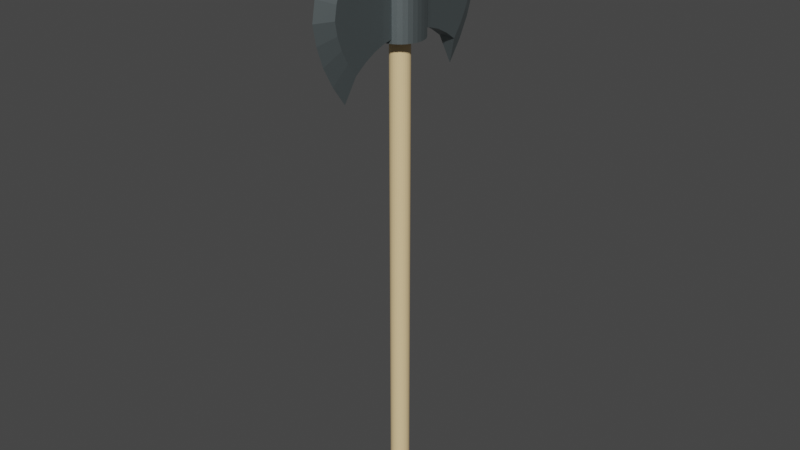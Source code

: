 # Source: HachaDeGuerra2_escala.blend  (saved by Blender 3.0.42; exported with 4.5.12 LTS)
import bpy
from mathutils import Matrix  # noqa: F401  (used for matrix-valued properties, if any)

bpy.ops.wm.read_factory_settings(use_empty=True)
scene = bpy.context.scene
scene.name = 'Scene'

# ---- collections
col_collection = bpy.data.collections.new('Collection'); scene.collection.children.link(col_collection)

# ---- materials (node trees are filled in below, after node groups)
mat_metal = bpy.data.materials.new('Metal')
mat_metal.use_transparent_shadow = False
mat_material_008 = bpy.data.materials.new('Material.008')
mat_material_008.use_transparent_shadow = False

# ---- material node trees
mat_metal.use_nodes = True; mat_metal.node_tree.nodes.clear()
_N = mat_metal.node_tree.nodes; _L = mat_metal.node_tree.links
n0 = _N.new('ShaderNodeBsdfPrincipled'); n0.name = 'Principled BSDF'; n0.location = (10, 300)
n0.distribution = 'GGX'
n0.subsurface_method = 'RANDOM_WALK_SKIN'
n0.inputs[0].default_value = (0.2542, 0.3005, 0.3095, 1.0)
n0.inputs[1].default_value = 0.9
n0.inputs[3].default_value = 1.45
n0.inputs[27].default_value = (0.0, 0.0, 0.0, 1.0)
n0.inputs[28].default_value = 1.0
n1 = _N.new('ShaderNodeOutputMaterial'); n1.name = 'Material Output'; n1.location = (300, 300)
_L.new(n0.outputs[0], n1.inputs[0])
n1.is_active_output = True
mat_material_008.use_nodes = True; mat_material_008.node_tree.nodes.clear()
_N = mat_material_008.node_tree.nodes; _L = mat_material_008.node_tree.links
n0 = _N.new('ShaderNodeBsdfPrincipled'); n0.name = 'Principled BSDF'; n0.location = (10, 300)
n0.distribution = 'GGX'
n0.subsurface_method = 'RANDOM_WALK_SKIN'
n0.inputs[0].default_value = (0.855, 0.6308, 0.3372, 1.0)
n0.inputs[3].default_value = 1.45
n0.inputs[27].default_value = (0.0, 0.0, 0.0, 1.0)
n0.inputs[28].default_value = 1.0
n1 = _N.new('ShaderNodeOutputMaterial'); n1.name = 'Material Output'; n1.location = (300, 300)
_L.new(n0.outputs[0], n1.inputs[0])
n1.is_active_output = True

# ---- world
world_world = bpy.data.worlds.new('World'); scene.world = world_world
world_world.use_nodes = True; world_world.node_tree.nodes.clear()
_N = world_world.node_tree.nodes; _L = world_world.node_tree.links
n0 = _N.new('ShaderNodeOutputWorld'); n0.name = 'World Output'; n0.location = (300, 300)
n1 = _N.new('ShaderNodeBackground'); n1.name = 'Background'; n1.location = (10, 300)
n1.inputs[0].default_value = (0.05088, 0.05088, 0.05088, 1.0)
_L.new(n1.outputs[0], n0.inputs[0])
n0.is_active_output = True
world_world.color = (0.05088, 0.05088, 0.05088)
world_world.use_sun_shadow = False
world_world.sun_shadow_jitter_overblur = 0.0

# ---- meshes
me_cilindro_001 = bpy.data.meshes.new('Cilindro.001')
me_cilindro_001.from_pydata([(0.0, 2.429, 0.8875), (0.0, 2.429, 1.113), (0.4738, 2.382, 0.8875), (0.4738, 2.382, 1.113), (0.9294, 2.244, 0.8875), (0.9294, 2.244, 1.113), (1.349, 2.019, 1.113), (1.717, 1.717, 1.113), (2.019, 1.349, 1.113), (2.244, 0.9294, 1.113), (2.382, 0.4738, 1.113), (2.429, -1.062e-07, 1.113), (2.382, -0.4738, 1.113), (2.244, -0.9294, 1.113), (2.019, -1.349, 1.113), (1.717, -1.717, 1.113), (1.349, -2.019, 1.113), (0.9294, -2.244, 0.8875), (0.9294, -2.244, 1.113), (0.4738, -2.382, 0.8875), (0.4738, -2.382, 1.113), (-2.123e-07, -2.429, 0.8875), (-2.123e-07, -2.429, 1.113), (-0.4738, -2.382, 0.8875), (-0.4738, -2.382, 1.113), (-0.9294, -2.244, 0.8875), (-0.9294, -2.244, 1.113), (-1.349, -2.019, 1.113), (-1.717, -1.717, 1.113), (-2.019, -1.349, 1.113), (-2.244, -0.9294, 1.113), (-2.382, -0.4738, 1.113), (-2.429, 2.896e-08, 1.113), (-2.382, 0.4738, 1.113), (-2.244, 0.9294, 1.113), (-2.019, 1.349, 1.113), (-1.717, 1.717, 1.113), (-1.349, 2.019, 1.113), (-0.9294, 2.244, 0.8875), (-0.9294, 2.244, 1.113), (-0.4738, 2.382, 0.8875), (-0.4738, 2.382, 1.113), (0.8635, -3.234, 1.12), (0.8635, -3.234, 0.88), (-0.8635, 6.876, 0.8125), (0.8635, 6.876, 0.8125), (-0.8635, -3.234, 0.88), (-0.8635, -3.234, 1.12), (-0.8635, 6.876, 1.188), (0.8635, 6.876, 1.188), (0.8635, 5.662, 1.158), (-0.8635, 5.662, 1.158), (0.8635, 5.662, 0.8425), (-0.8635, 5.662, 0.8425), (0.8635, 3.234, 0.88), (0.8635, 3.234, 1.12), (-0.8635, 3.234, 1.12), (-0.8635, 3.234, 0.88), (-0.8635, 4.448, 0.865), (0.8635, 4.448, 0.865), (-0.8635, 4.448, 1.135), (0.8635, 4.448, 1.135), (0.8635, -4.448, 1.135), (0.8635, -4.448, 0.865), (-0.8635, -4.448, 0.865), (-0.8635, -4.448, 1.135), (0.8635, -5.662, 1.158), (0.8635, -5.662, 0.8425), (-0.8635, -5.662, 0.8425), (-0.8635, -5.662, 1.158), (0.8635, -6.876, 1.188), (0.8635, -6.876, 0.8125), (-0.8635, -6.876, 0.8125), (-0.8635, -6.876, 1.188), (0.8635, -7.848, 1.141), (0.8635, -8.576, 1.094), (0.8635, -9.062, 1.047), (0.8635, -9.305, 1.0), (0.8635, -9.062, 0.9531), (0.8635, -8.576, 0.9063), (0.8635, -7.848, 0.8594), (-0.8635, -7.848, 1.141), (-0.8635, -8.576, 1.094), (-0.8635, -9.062, 1.047), (-0.8635, -9.305, 1.0), (-0.8635, -9.062, 0.9531), (-0.8635, -8.576, 0.9063), (-0.8635, -7.848, 0.8594), (-0.8635, 7.848, 1.141), (-0.8635, 8.576, 1.094), (-0.8635, 9.062, 1.047), (-0.8635, 9.305, 1.0), (-0.8635, 9.062, 0.9531), (-0.8635, 8.576, 0.9063), (-0.8635, 7.848, 0.8594), (0.8635, 7.848, 1.141), (0.8635, 8.576, 1.094), (0.8635, 9.062, 1.047), (0.8635, 9.305, 1.0), (0.8635, 9.062, 0.9531), (0.8635, 8.576, 0.9063), (0.8635, 7.848, 0.8594), (0.0, 7.416, 0.7188), (0.0, 7.416, 1.281), (0.0, 8.873, 1.211), (0.0, 9.966, 1.141), (0.0, 10.69, 1.07), (0.0, 11.06, 1.0), (0.0, 10.69, 0.9297), (0.0, 9.966, 0.8594), (0.0, 8.873, 0.7891), (0.0, -7.416, 0.7188), (0.0, -7.416, 1.281), (0.0, -8.873, 0.7891), (0.0, -9.966, 0.8594), (0.0, -10.69, 0.9297), (0.0, -11.06, 1.0), (0.0, -10.69, 1.07), (0.0, -9.966, 1.141), (0.0, -8.873, 1.211), (0.0, 0.0, 1.3), (-1.454, -0.9715, 1.13), (-1.272, -0.85, 1.148), (-1.454, -0.9715, 1.165), (-1.817, -1.214, 1.183), (-2.019, -0.8364, 1.183), (-1.615, -0.6691, 1.165), (-1.414, -0.5855, 1.148), (-1.615, -0.6691, 1.13), (1.615, 0.6691, 1.13), (1.414, 0.5855, 1.148), (1.615, 0.6691, 1.165), (2.019, 0.8364, 1.183), (2.144, 0.4264, 1.183), (1.715, 0.3411, 1.165), (1.501, 0.2985, 1.148), (1.715, 0.3411, 1.13), (0.0, -1.749, 1.13), (0.0, -1.53, 1.148), (0.0, -1.749, 1.165), (0.0, -2.186, 1.183), (-0.4264, -2.144, 1.183), (-0.3411, -1.715, 1.165), (-0.2985, -1.501, 1.148), (-0.3411, -1.715, 1.13), (-1.615, 0.6691, 1.13), (-1.414, 0.5855, 1.148), (-1.615, 0.6691, 1.165), (-2.019, 0.8364, 1.183), (-1.817, 1.214, 1.183), (-1.454, 0.9715, 1.165), (-1.272, 0.85, 1.148), (-1.454, 0.9715, 1.13), (0.6691, 1.615, 1.13), (0.5855, 1.414, 1.148), (0.6691, 1.615, 1.165), (0.8364, 2.019, 1.183), (1.214, 1.817, 1.183), (0.9715, 1.454, 1.165), (0.85, 1.272, 1.148), (0.9715, 1.454, 1.13), (1.454, -0.9715, 1.13), (1.272, -0.85, 1.148), (1.454, -0.9715, 1.165), (1.817, -1.214, 1.183), (1.546, -1.546, 1.183), (1.236, -1.236, 1.165), (1.082, -1.082, 1.148), (1.236, -1.236, 1.13), (-0.3411, 1.715, 1.13), (-0.2985, 1.501, 1.148), (-0.3411, 1.715, 1.165), (-0.4264, 2.144, 1.183), (0.0, 2.186, 1.183), (0.0, 1.749, 1.165), (0.0, 1.53, 1.148), (0.0, 1.749, 1.13), (-0.8364, -2.019, 1.183), (-0.6691, -1.615, 1.165), (-0.5855, -1.414, 1.148), (-0.6691, -1.615, 1.13), (-2.144, -0.4264, 1.183), (-1.715, -0.3411, 1.165), (-1.501, -0.2985, 1.148), (-1.715, -0.3411, 1.13), (2.186, 0.0, 1.183), (1.749, 0.0, 1.165), (1.53, 0.0, 1.148), (1.749, 0.0, 1.13), (-1.214, -1.817, 1.183), (-0.9715, -1.454, 1.165), (-0.85, -1.272, 1.148), (-0.9715, -1.454, 1.13), (-1.546, 1.546, 1.183), (-1.236, 1.236, 1.165), (-1.082, 1.082, 1.148), (-1.236, 1.236, 1.13), (1.546, 1.546, 1.183), (1.236, 1.236, 1.165), (1.082, 1.082, 1.148), (1.236, 1.236, 1.13), (1.214, -1.817, 1.183), (0.9715, -1.454, 1.165), (0.85, -1.272, 1.148), (0.9715, -1.454, 1.13), (-2.186, 0.0, 1.183), (-1.749, 0.0, 1.165), (-1.53, 0.0, 1.148), (-1.749, 0.0, 1.13), (2.144, -0.4264, 1.183), (1.715, -0.3411, 1.165), (1.501, -0.2985, 1.148), (1.715, -0.3411, 1.13), (-1.546, -1.546, 1.183), (-1.236, -1.236, 1.165), (-1.082, -1.082, 1.148), (-1.236, -1.236, 1.13), (-1.214, 1.817, 1.183), (-0.9715, 1.454, 1.165), (-0.85, 1.272, 1.148), (-0.9715, 1.454, 1.13), (1.817, 1.214, 1.183), (1.454, 0.9715, 1.165), (1.272, 0.85, 1.148), (1.454, 0.9715, 1.13), (0.8364, -2.019, 1.183), (0.6691, -1.615, 1.165), (0.5855, -1.414, 1.148), (0.6691, -1.615, 1.13), (-2.144, 0.4264, 1.183), (-1.715, 0.3411, 1.165), (-1.501, 0.2985, 1.148), (-1.715, 0.3411, 1.13), (2.019, -0.8364, 1.183), (1.615, -0.6691, 1.165), (1.414, -0.5855, 1.148), (1.615, -0.6691, 1.13), (0.4264, -2.144, 1.183), (0.3411, -1.715, 1.165), (0.2985, -1.501, 1.148), (0.3411, -1.715, 1.13), (0.4264, 2.144, 1.183), (0.3411, 1.715, 1.165), (0.2985, 1.501, 1.148), (0.3411, 1.715, 1.13), (-0.8364, 2.019, 1.183), (-0.6691, 1.615, 1.165), (-0.5855, 1.414, 1.148), (-0.6691, 1.615, 1.13), (2.087e-08, 2.429, 0.8725), (0.4738, 2.382, 0.8725), (0.9294, 2.244, 0.8725), (1.349, 2.019, 0.8725), (1.717, 1.717, 0.8725), (2.019, 1.349, 0.8725), (2.244, 0.9294, 0.8725), (2.382, 0.4738, 0.8725), (2.429, -1.062e-07, 0.8725), (2.382, -0.4738, 0.8725), (2.244, -0.9294, 0.8725), (2.019, -1.349, 0.8725), (1.717, -1.717, 0.8725), (1.349, -2.019, 0.8725), (0.9294, -2.244, 0.8725), (0.4738, -2.382, 0.8725), (-1.914e-07, -2.429, 0.8725), (-0.4738, -2.382, 0.8725), (-0.9294, -2.244, 0.8725), (-1.349, -2.019, 0.8725), (-1.717, -1.717, 0.8725), (-2.019, -1.349, 0.8725), (-2.244, -0.9294, 0.8725), (-2.382, -0.4738, 0.8725), (-2.429, 2.896e-08, 0.8725), (-2.382, 0.4738, 0.8725), (-2.244, 0.9294, 0.8725), (-2.019, 1.349, 0.8725), (-1.717, 1.717, 0.8725), (-1.349, 2.019, 0.8725), (-0.9294, 2.244, 0.8725), (-0.4738, 2.382, 0.8725), (0.1951, -0.9808, 0.8725), (-8.742e-08, -1.0, 0.8725), (-0.1951, -0.9808, 0.8725), (0.0, 1.0, 0.8725), (0.1951, 0.9808, 0.8725), (0.3827, -0.9239, 0.8725), (0.5556, 0.8315, 0.8725), (0.5556, -0.8315, 0.8725), (0.3827, 0.9239, 0.8725), (0.8315, -0.5556, 0.8725), (0.8315, 0.5556, 0.8725), (-0.3827, -0.9239, 0.8725), (1.0, -4.371e-08, 0.8725), (0.9808, 0.1951, 0.8725), (0.9239, -0.3827, 0.8725), (0.9808, -0.1951, 0.8725), (0.9239, 0.3827, 0.8725), (0.7071, 0.7071, 0.8725), (0.7071, -0.7071, 0.8725), (-0.5556, -0.8315, 0.8725), (-0.7071, -0.7071, 0.8725), (-0.8315, -0.5556, 0.8725), (-1.0, 1.192e-08, 0.8725), (-0.9239, -0.3827, 0.8725), (-0.9808, -0.1951, 0.8725), (-0.9808, 0.1951, 0.8725), (-0.8315, 0.5556, 0.8725), (-0.9239, 0.3827, 0.8725), (-0.3827, 0.9239, 0.8725), (-0.5556, 0.8315, 0.8725), (-0.1951, 0.9808, 0.8725), (-0.7071, 0.7071, 0.8725), (0.1951, -0.9808, -0.8775), (-8.742e-08, -1.0, -0.8775), (-0.1951, -0.9808, -0.8775), (0.0, 1.0, -0.8775), (0.1951, 0.9808, -0.8775), (0.3827, -0.9239, -0.8775), (0.5556, 0.8315, -0.8775), (0.5556, -0.8315, -0.8775), (0.3827, 0.9239, -0.8775), (0.8315, -0.5556, -0.8775), (0.8315, 0.5556, -0.8775), (-0.3827, -0.9239, -0.8775), (1.0, -4.371e-08, -0.8775), (0.9808, 0.1951, -0.8775), (0.9239, -0.3827, -0.8775), (0.9808, -0.1951, -0.8775), (0.9239, 0.3827, -0.8775), (0.7071, 0.7071, -0.8775), (0.7071, -0.7071, -0.8775), (-0.5556, -0.8315, -0.8775), (-0.7071, -0.7071, -0.8775), (-0.8315, -0.5556, -0.8775), (-1.0, 1.192e-08, -0.8775), (-0.9239, -0.3827, -0.8775), (-0.9808, -0.1951, -0.8775), (-0.9808, 0.1951, -0.8775), (-0.8315, 0.5556, -0.8775), (-0.9239, 0.3827, -0.8775), (-0.3827, 0.9239, -0.8775), (-0.5556, 0.8315, -0.8775), (-0.1951, 0.9808, -0.8775), (-0.7071, 0.7071, -0.8775)], [], [(54, 57, 58, 59), (60, 61, 50, 51), (7, 253, 252, 6), (8, 254, 253, 7), (9, 255, 254, 8), (10, 256, 255, 9), (11, 257, 256, 10), (12, 258, 257, 11), (13, 259, 258, 12), (14, 260, 259, 13), (15, 261, 260, 14), (16, 262, 261, 15), (262, 16, 18, 17, 263), (54, 55, 5, 4), (268, 267, 25, 26, 27), (94, 44, 53, 51, 48, 88, 89, 90, 91, 92, 93), (29, 270, 269, 28), (30, 271, 270, 29), (31, 272, 271, 30), (32, 273, 272, 31), (33, 274, 273, 32), (34, 275, 274, 33), (35, 276, 275, 34), (36, 277, 276, 35), (37, 278, 277, 36), (37, 39, 38, 279, 278), (47, 46, 64, 65), (55, 54, 59, 61), (19, 21, 265, 264), (42, 43, 17, 18), (59, 58, 53, 52), (57, 54, 4, 2, 0, 40, 38), (99, 98, 97, 96, 95, 49, 50, 52, 45, 101, 100), (43, 46, 25, 23, 21, 19, 17), (56, 55, 61, 60), (57, 56, 60, 58), (58, 60, 51, 53), (61, 59, 52, 50), (55, 56, 39, 41, 1, 3, 5), (42, 18, 20, 22, 24, 26, 47), (62, 65, 69, 66), (43, 42, 62, 63), (46, 43, 63, 64), (42, 47, 65, 62), (71, 67, 66, 70, 74, 75, 76, 77, 78, 79, 80), (63, 62, 66, 67), (65, 64, 68, 69), (64, 63, 67, 68), (85, 84, 83, 82, 81, 73, 69, 68, 72, 87, 86), (110, 102, 44, 94), (119, 112, 73, 81), (111, 113, 87, 72), (113, 114, 86, 87), (114, 115, 85, 86), (115, 116, 84, 85), (116, 117, 83, 84), (117, 118, 82, 83), (118, 119, 81, 82), (103, 104, 88, 48), (104, 105, 89, 88), (105, 106, 90, 89), (106, 107, 91, 90), (107, 108, 92, 91), (108, 109, 93, 92), (109, 110, 94, 93), (100, 101, 110, 109), (99, 100, 109, 108), (98, 99, 108, 107), (97, 98, 107, 106), (96, 97, 106, 105), (95, 96, 105, 104), (49, 95, 104, 103), (101, 45, 102, 110), (75, 74, 119, 118), (76, 75, 118, 117), (77, 76, 117, 116), (78, 77, 116, 115), (79, 78, 115, 114), (80, 79, 114, 113), (71, 80, 113, 111), (74, 70, 112, 119), (112, 70, 73), (69, 73, 70, 66), (103, 48, 49), (50, 49, 48, 51), (68, 67, 71, 72), (53, 44, 45, 52), (111, 72, 71), (102, 45, 44), (57, 38, 39, 56), (28, 269, 268, 27), (47, 26, 25, 46), (125, 124, 120), (133, 132, 120), (141, 140, 120), (149, 148, 120), (157, 156, 120), (165, 164, 120), (173, 172, 120), (177, 141, 120), (181, 125, 120), (185, 133, 120), (189, 177, 120), (193, 149, 120), (197, 157, 120), (201, 165, 120), (205, 181, 120), (209, 185, 120), (213, 189, 120), (217, 193, 120), (221, 197, 120), (225, 201, 120), (229, 205, 120), (233, 209, 120), (237, 225, 120), (241, 173, 120), (124, 213, 120), (245, 217, 120), (132, 221, 120), (140, 237, 120), (148, 229, 120), (164, 233, 120), (172, 245, 120), (5, 3, 244, 153), (153, 244, 243, 154), (154, 243, 242, 155), (155, 242, 241, 156), (41, 39, 248, 169), (169, 248, 247, 170), (170, 247, 246, 171), (171, 246, 245, 172), (14, 13, 236, 161), (161, 236, 235, 162), (162, 235, 234, 163), (163, 234, 233, 164), (34, 33, 232, 145), (145, 232, 231, 146), (146, 231, 230, 147), (147, 230, 229, 148), (22, 20, 240, 137), (137, 240, 239, 138), (138, 239, 238, 139), (139, 238, 237, 140), (9, 8, 224, 129), (129, 224, 223, 130), (130, 223, 222, 131), (131, 222, 221, 132), (39, 37, 220, 248), (248, 220, 219, 247), (247, 219, 218, 246), (246, 218, 217, 245), (29, 28, 216, 121), (121, 216, 215, 122), (122, 215, 214, 123), (123, 214, 213, 124), (3, 1, 176, 244), (244, 176, 175, 243), (243, 175, 174, 242), (242, 174, 173, 241), (20, 18, 228, 240), (240, 228, 227, 239), (239, 227, 226, 238), (238, 226, 225, 237), (13, 12, 212, 236), (236, 212, 211, 235), (235, 211, 210, 234), (234, 210, 209, 233), (33, 32, 208, 232), (232, 208, 207, 231), (231, 207, 206, 230), (230, 206, 205, 229), (18, 16, 204, 228), (228, 204, 203, 227), (227, 203, 202, 226), (226, 202, 201, 225), (8, 7, 200, 224), (224, 200, 199, 223), (223, 199, 198, 222), (222, 198, 197, 221), (37, 36, 196, 220), (220, 196, 195, 219), (219, 195, 194, 218), (218, 194, 193, 217), (28, 27, 192, 216), (216, 192, 191, 215), (215, 191, 190, 214), (214, 190, 189, 213), (12, 11, 188, 212), (212, 188, 187, 211), (211, 187, 186, 210), (210, 186, 185, 209), (32, 31, 184, 208), (208, 184, 183, 207), (207, 183, 182, 206), (206, 182, 181, 205), (16, 15, 168, 204), (204, 168, 167, 203), (203, 167, 166, 202), (202, 166, 165, 201), (7, 6, 160, 200), (200, 160, 159, 199), (199, 159, 158, 198), (198, 158, 157, 197), (36, 35, 152, 196), (196, 152, 151, 195), (195, 151, 150, 194), (194, 150, 149, 193), (27, 26, 180, 192), (192, 180, 179, 191), (191, 179, 178, 190), (190, 178, 177, 189), (11, 10, 136, 188), (188, 136, 135, 187), (187, 135, 134, 186), (186, 134, 133, 185), (31, 30, 128, 184), (184, 128, 127, 183), (183, 127, 126, 182), (182, 126, 125, 181), (26, 24, 144, 180), (180, 144, 143, 179), (179, 143, 142, 178), (178, 142, 141, 177), (1, 41, 169, 176), (176, 169, 170, 175), (175, 170, 171, 174), (174, 171, 172, 173), (15, 14, 161, 168), (168, 161, 162, 167), (167, 162, 163, 166), (166, 163, 164, 165), (6, 5, 153, 160), (160, 153, 154, 159), (159, 154, 155, 158), (158, 155, 156, 157), (35, 34, 145, 152), (152, 145, 146, 151), (151, 146, 147, 150), (150, 147, 148, 149), (24, 22, 137, 144), (144, 137, 138, 143), (143, 138, 139, 142), (142, 139, 140, 141), (10, 9, 129, 136), (136, 129, 130, 135), (135, 130, 131, 134), (134, 131, 132, 133), (30, 29, 121, 128), (128, 121, 122, 127), (127, 122, 123, 126), (126, 123, 124, 125), (156, 241, 120), (280, 249, 250, 251, 252, 253, 254, 255, 256, 294, 297, 291, 298, 287, 289, 285, 284, 311, 309, 310, 312, 307, 308, 306, 303, 305, 272, 273, 274, 275, 276, 277, 278, 279), (294, 256, 257, 258, 259, 260, 261, 262, 263, 264, 265, 266, 267, 268, 269, 270, 271, 272, 305, 304, 302, 301, 300, 292, 283, 282, 281, 286, 288, 299, 290, 295, 296, 293), (38, 40, 280, 279), (2, 4, 251, 250), (21, 23, 266, 265), (40, 0, 249, 280), (23, 25, 267, 266), (17, 19, 264, 263), (0, 2, 250, 249), (252, 251, 4, 5, 6), (295, 290, 322, 327), (305, 303, 335, 337), (302, 304, 336, 334), (287, 298, 330, 319), (308, 307, 339, 340), (306, 308, 340, 338), (290, 299, 331, 322), (307, 312, 344, 339), (281, 282, 314, 313), (310, 309, 341, 342), (303, 306, 338, 335), (283, 292, 324, 315), (309, 311, 343, 341), (304, 305, 337, 336), (286, 281, 313, 318), (284, 285, 317, 316), (311, 284, 316, 343), (301, 302, 334, 333), (292, 300, 332, 324), (299, 288, 320, 331), (312, 310, 342, 344), (300, 301, 333, 332), (291, 297, 329, 323), (288, 286, 318, 320), (285, 289, 321, 317), (282, 283, 315, 314), (298, 291, 323, 330), (289, 287, 319, 321), (294, 293, 325, 326), (293, 296, 328, 325), (297, 294, 326, 329), (296, 295, 327, 328), (314, 315, 324, 332, 333, 334, 336, 337, 335, 338, 340, 339, 344, 342, 341, 343, 316, 317, 321, 319, 330, 323, 329, 326, 325, 328, 327, 322, 331, 320, 318, 313)])
me_cilindro_001.polygons.foreach_set('material_index', [0, 0, 0, 0, 0, 0, 0, 0, 0, 0, 0, 0, 0, 0, 0, 0, 0, 0, 0, 0, 0, 0, 0, 0, 0, 0, 0, 0, 0, 0, 0, 0, 0, 0, 0, 0, 0, 0, 0, 0, 0, 0, 0, 0, 0, 0, 0, 0, 0, 0, 0, 0, 0, 0, 0, 0, 0, 0, 0, 0, 0, 0, 0, 0, 0, 0, 0, 0, 0, 0, 0, 0, 0, 0, 0, 0, 0, 0, 0, 0, 0, 0, 0, 0, 0, 0, 0, 0, 0, 0, 0, 0, 0, 0, 0, 0, 0, 0, 0, 0, 0, 0, 0, 0, 0, 0, 0, 0, 0, 0, 0, 0, 0, 0, 0, 0, 0, 0, 0, 0, 0, 0, 0, 0, 0, 0, 0, 0, 0, 0, 0, 0, 0, 0, 0, 0, 0, 0, 0, 0, 0, 0, 0, 0, 0, 0, 0, 0, 0, 0, 0, 0, 0, 0, 0, 0, 0, 0, 0, 0, 0, 0, 0, 0, 0, 0, 0, 0, 0, 0, 0, 0, 0, 0, 0, 0, 0, 0, 0, 0, 0, 0, 0, 0, 0, 0, 0, 0, 0, 0, 0, 0, 0, 0, 0, 0, 0, 0, 0, 0, 0, 0, 0, 0, 0, 0, 0, 0, 0, 0, 0, 0, 0, 0, 0, 0, 0, 0, 0, 0, 0, 0, 0, 0, 0, 0, 0, 0, 0, 0, 0, 0, 0, 0, 0, 0, 0, 0, 0, 0, 0, 0, 0, 0, 0, 0, 0, 0, 0, 0, 0, 0, 0, 0, 0, 0, 0, 0, 0, 0, 0, 0, 1, 1, 1, 1, 1, 1, 1, 1, 1, 1, 1, 1, 1, 1, 1, 1, 1, 1, 1, 1, 1, 1, 1, 1, 1, 1, 1, 1, 1, 1, 1, 1, 1])
_uv = me_cilindro_001.uv_layers.new(name='MapaUV')
_uv.uv.foreach_set('vector', [0.8833, 0.4496, 0.6167, 0.4496, 0.6167, 0.4496, 0.8833, 0.4496, 0.1167, 0.4496, 0.3833, 0.4496, 0.3833, 0.4496, 0.1167, 0.4496, 0.875, 1.0, 0.875, 0.5, 0.9062, 0.5, 0.9062, 1.0, 0.8438, 1.0, 0.8438, 0.5, 0.875, 0.5, 0.875, 1.0, 0.8125, 1.0, 0.8125, 0.5, 0.8438, 0.5, 0.8438, 1.0, 0.7812, 1.0, 0.7812, 0.5, 0.8125, 0.5, 0.8125, 1.0, 0.75, 1.0, 0.75, 0.5, 0.7812, 0.5, 0.7812, 1.0, 0.7188, 1.0, 0.7188, 0.5, 0.75, 0.5, 0.75, 1.0, 0.6875, 1.0, 0.6875, 0.5, 0.7188, 0.5, 0.7188, 1.0, 0.6562, 1.0, 0.6562, 0.5, 0.6875, 0.5, 0.6875, 1.0, 0.625, 1.0, 0.625, 0.5, 0.6562, 0.5, 0.6562, 1.0, 0.5938, 1.0, 0.5938, 0.5, 0.625, 0.5, 0.625, 1.0, 0.8833, 0.05045, 0.3833, 0.05045, 0.3418, 0.02827, 0.8418, 0.02827, 0.8418, 0.02827, 0.9062, 0.5, 0.9062, 1.0, 0.3418, 0.4717, 0.8418, 0.4717, 0.4062, 0.5, 0.6582, 0.02827, 0.6582, 0.02827, 0.1582, 0.02827, 0.1167, 0.05045, 0.09375, 0.5625, 0.09375, 0.5, 0.09375, 0.5, 0.09375, 1.0, 0.09375, 1.0, 0.09375, 0.9375, 0.09375, 0.875, 0.09375, 0.8125, 0.09375, 0.75, 0.09375, 0.6875, 0.09375, 0.625, 0.3438, 1.0, 0.3438, 0.5, 0.375, 0.5, 0.375, 1.0, 0.3125, 1.0, 0.3125, 0.5, 0.3438, 0.5, 0.3438, 1.0, 0.2812, 1.0, 0.2812, 0.5, 0.3125, 0.5, 0.3125, 1.0, 0.25, 1.0, 0.25, 0.5, 0.2812, 0.5, 0.2812, 1.0, 0.2188, 1.0, 0.2188, 0.5, 0.25, 0.5, 0.25, 1.0, 0.1875, 1.0, 0.1875, 0.5, 0.2188, 0.5, 0.2188, 1.0, 0.1562, 1.0, 0.1562, 0.5, 0.1875, 0.5, 0.1875, 1.0, 0.125, 1.0, 0.125, 0.5, 0.1562, 0.5, 0.1562, 1.0, 0.09375, 1.0, 0.09375, 0.5, 0.125, 0.5, 0.125, 1.0, 0.1167, 0.4496, 0.1582, 0.4717, 0.6582, 0.4717, 0.6582, 0.4717, 0.6167, 0.4496, 0.4062, 1.0, 0.4062, 0.5, 0.4062, 0.5, 0.4062, 1.0, 0.9062, 1.0, 0.9062, 0.5, 0.9062, 0.5, 0.9062, 1.0, 0.7968, 0.01461, 0.75, 0.01, 0.75, 0.01, 0.7968, 0.01461, 0.3833, 0.05045, 0.8833, 0.05045, 0.8418, 0.02827, 0.3418, 0.02827, 0.8833, 0.4496, 0.6167, 0.4496, 0.6167, 0.4496, 0.8833, 0.4496, 0.6167, 0.4496, 0.8833, 0.4496, 0.8418, 0.4717, 0.7968, 0.4854, 0.75, 0.49, 0.7032, 0.4854, 0.6582, 0.4717, 0.9062, 0.6875, 0.9062, 0.75, 0.9062, 0.8125, 0.9062, 0.875, 0.9062, 0.9375, 0.9062, 1.0, 0.9062, 1.0, 0.9062, 0.5, 0.9062, 0.5, 0.9062, 0.5625, 0.9062, 0.625, 0.8833, 0.05045, 0.6167, 0.05045, 0.6582, 0.02827, 0.7032, 0.01461, 0.75, 0.01, 0.7968, 0.01461, 0.8418, 0.02827, 0.1167, 0.4496, 0.3833, 0.4496, 0.3833, 0.4496, 0.1167, 0.4496, 0.09375, 0.5, 0.09375, 1.0, 0.09375, 1.0, 0.09375, 0.5, 0.09375, 0.5, 0.09375, 1.0, 0.09375, 1.0, 0.09375, 0.5, 0.9062, 1.0, 0.9062, 0.5, 0.9062, 0.5, 0.9062, 1.0, 0.3833, 0.4496, 0.1167, 0.4496, 0.1582, 0.4717, 0.2032, 0.4854, 0.25, 0.49, 0.2968, 0.4854, 0.3418, 0.4717, 0.3833, 0.05045, 0.3418, 0.02827, 0.2968, 0.01461, 0.25, 0.01, 0.2032, 0.01461, 0.1582, 0.02827, 0.1167, 0.05045, 0.3833, 0.05045, 0.1167, 0.05045, 0.1167, 0.05045, 0.3833, 0.05045, 0.5938, 0.5, 0.5938, 1.0, 0.5938, 1.0, 0.5938, 0.5, 0.6167, 0.05045, 0.8833, 0.05045, 0.8833, 0.05045, 0.6167, 0.05045, 0.3833, 0.05045, 0.1167, 0.05045, 0.1167, 0.05045, 0.3833, 0.05045, 0.5938, 0.5, 0.5938, 0.5, 0.5938, 1.0, 0.5938, 1.0, 0.5938, 0.9375, 0.5938, 0.875, 0.5938, 0.8125, 0.5938, 0.75, 0.5938, 0.6875, 0.5938, 0.625, 0.5938, 0.5625, 0.5938, 0.5, 0.5938, 1.0, 0.5938, 1.0, 0.5938, 0.5, 0.4062, 1.0, 0.4062, 0.5, 0.4062, 0.5, 0.4062, 1.0, 0.6167, 0.05045, 0.8833, 0.05045, 0.8833, 0.05045, 0.6167, 0.05045, 0.4063, 0.6875, 0.4063, 0.75, 0.4062, 0.8125, 0.4062, 0.875, 0.4062, 0.9375, 0.4062, 1.0, 0.4062, 1.0, 0.4062, 0.5, 0.4062, 0.5, 0.4062, 0.5625, 0.4062, 0.625, 0.7288, 0.5404, 0.7615, 0.4748, 0.6167, 0.4496, 0.5513, 0.5184, 0.4392, 0.4659, 0.3948, 0.5252, 0.4062, 1.0, 0.4326, 0.8813, 0.75, 0.05045, 0.7056, 0.1098, 0.5904, 0.1691, 0.6167, 0.05045, 0.7056, 0.1098, 0.6612, 0.1691, 0.5641, 0.2878, 0.5904, 0.1691, 0.6612, 0.1691, 0.6168, 0.2285, 0.5378, 0.4065, 0.5641, 0.2878, 0.6168, 0.2285, 0.5724, 0.2878, 0.5115, 0.5252, 0.5378, 0.4065, 0.5724, 0.2878, 0.528, 0.3472, 0.4852, 0.6439, 0.5115, 0.5252, 0.528, 0.3472, 0.4836, 0.4065, 0.4589, 0.7626, 0.4852, 0.6439, 0.4836, 0.4065, 0.4392, 0.4659, 0.4326, 0.8813, 0.4589, 0.7626, 0.5, 1.0, 0.5327, 0.9343, 0.1591, 0.9312, 0.09375, 1.0, 0.5327, 0.9343, 0.5654, 0.8687, 0.2245, 0.8624, 0.1591, 0.9312, 0.5654, 0.8687, 0.598, 0.803, 0.2898, 0.7936, 0.2245, 0.8624, 0.598, 0.803, 0.6307, 0.7374, 0.3552, 0.7248, 0.2898, 0.7936, 0.6307, 0.7374, 0.6634, 0.6717, 0.4206, 0.656, 0.3552, 0.7248, 0.6634, 0.6717, 0.6961, 0.6061, 0.4859, 0.5872, 0.4206, 0.656, 0.6961, 0.6061, 0.7288, 0.5404, 0.5513, 0.5184, 0.4859, 0.5872, 0.9062, 0.625, 0.9062, 0.5625, 0.7288, 0.5404, 0.6961, 0.6061, 0.9062, 0.6875, 0.9062, 0.625, 0.6961, 0.6061, 0.6634, 0.6717, 0.9062, 0.75, 0.9062, 0.6875, 0.6634, 0.6717, 0.6307, 0.7374, 0.9062, 0.8125, 0.9062, 0.75, 0.6307, 0.7374, 0.598, 0.803, 0.9062, 0.875, 0.9062, 0.8125, 0.598, 0.803, 0.5654, 0.8687, 0.9062, 0.9375, 0.9062, 0.875, 0.5654, 0.8687, 0.5327, 0.9343, 0.9062, 1.0, 0.9062, 0.9375, 0.5327, 0.9343, 0.5, 1.0, 0.9062, 0.5625, 0.9062, 0.5, 0.7615, 0.4748, 0.7288, 0.5404, 0.5083, 0.05045, 0.4458, 0.05045, 0.4392, 0.4659, 0.4836, 0.4065, 0.5708, 0.05045, 0.5083, 0.05045, 0.4836, 0.4065, 0.528, 0.3472, 0.6333, 0.05045, 0.5708, 0.05045, 0.528, 0.3472, 0.5724, 0.2878, 0.6958, 0.05045, 0.6333, 0.05045, 0.5724, 0.2878, 0.6168, 0.2285, 0.7583, 0.05045, 0.6958, 0.05045, 0.6168, 0.2285, 0.6612, 0.1691, 0.8208, 0.05045, 0.7583, 0.05045, 0.6612, 0.1691, 0.7056, 0.1098, 0.8833, 0.05045, 0.8208, 0.05045, 0.7056, 0.1098, 0.75, 0.05045, 0.4458, 0.05045, 0.3833, 0.05045, 0.3948, 0.5252, 0.4392, 0.4659, 0.3948, 0.5252, 0.3833, 0.05045, 0.4062, 1.0, 0.4062, 1.0, 0.4062, 1.0, 0.3833, 0.05045, 0.5938, 1.0, 0.5, 1.0, 0.09375, 1.0, 0.9062, 1.0, 0.9062, 1.0, 0.9062, 1.0, 0.09375, 1.0, 0.09375, 1.0, 0.4062, 0.5, 0.5938, 0.5, 0.5938, 0.5, 0.4062, 0.5, 0.09375, 0.5, 0.09375, 0.5, 0.9062, 0.5, 0.9062, 0.5, 0.75, 0.05045, 0.4062, 0.5, 0.8833, 0.05045, 0.7615, 0.4748, 0.9062, 0.5, 0.6167, 0.4496, 0.09375, 0.5, 0.6582, 0.4717, 0.1582, 0.4717, 0.09375, 1.0, 0.375, 1.0, 0.375, 0.5, 0.4062, 0.5, 0.4062, 1.0, 0.1167, 0.05045, 0.1582, 0.02827, 0.6582, 0.02827, 0.6167, 0.05045, 0.3125, 1.0, 0.3437, 1.0, 0.3125, 1.0, 0.7812, 1.0, 0.8125, 1.0, 0.7812, 1.0, 0.2032, 0.01461, 0.25, 0.01, 0.2032, 0.01461, 0.1562, 1.0, 0.1875, 1.0, 0.1562, 1.0, 0.3833, 0.4496, 0.3418, 0.4717, 0.3833, 0.4496, 0.625, 1.0, 0.6562, 1.0, 0.625, 1.0, 0.25, 0.49, 0.2032, 0.4854, 0.25, 0.49, 0.1582, 0.02827, 0.2032, 0.01461, 0.1582, 0.02827, 0.2812, 1.0, 0.3125, 1.0, 0.2812, 1.0, 0.75, 1.0, 0.7812, 1.0, 0.75, 1.0, 0.1167, 0.05045, 0.1582, 0.02827, 0.1167, 0.05045, 0.125, 1.0, 0.1562, 1.0, 0.125, 1.0, 0.875, 1.0, 0.9062, 1.0, 0.875, 1.0, 0.5937, 1.0, 0.625, 1.0, 0.5938, 1.0, 0.25, 1.0, 0.2812, 1.0, 0.25, 1.0, 0.7188, 1.0, 0.75, 1.0, 0.7188, 1.0, 0.375, 1.0, 0.4062, 1.0, 0.375, 1.0, 0.09375, 1.0, 0.125, 1.0, 0.09375, 1.0, 0.8438, 1.0, 0.875, 1.0, 0.8438, 1.0, 0.3418, 0.02827, 0.3833, 0.05045, 0.3418, 0.02827, 0.2188, 1.0, 0.25, 1.0, 0.2188, 1.0, 0.6875, 1.0, 0.7188, 1.0, 0.6875, 1.0, 0.2968, 0.01461, 0.3418, 0.02827, 0.2968, 0.01461, 0.2968, 0.4854, 0.25, 0.49, 0.2968, 0.4854, 0.3437, 1.0, 0.375, 1.0, 0.3438, 1.0, 0.1582, 0.4717, 0.1167, 0.4496, 0.1582, 0.4717, 0.8125, 1.0, 0.8438, 1.0, 0.8125, 1.0, 0.25, 0.01, 0.2968, 0.01461, 0.25, 0.01, 0.1875, 1.0, 0.2188, 1.0, 0.1875, 1.0, 0.6562, 1.0, 0.6875, 1.0, 0.6562, 1.0, 0.2032, 0.4854, 0.1582, 0.4717, 0.2032, 0.4854, 0.3418, 0.4717, 0.2968, 0.4854, 0.2968, 0.4854, 0.3418, 0.4717, 0.3418, 0.4717, 0.2968, 0.4854, 0.2968, 0.4854, 0.3418, 0.4717, 0.3418, 0.4717, 0.2968, 0.4854, 0.2968, 0.4854, 0.3418, 0.4717, 0.3418, 0.4717, 0.2968, 0.4854, 0.2968, 0.4854, 0.3418, 0.4717, 0.2032, 0.4854, 0.1582, 0.4717, 0.1582, 0.4717, 0.2032, 0.4854, 0.2032, 0.4854, 0.1582, 0.4717, 0.1582, 0.4717, 0.2032, 0.4854, 0.2032, 0.4854, 0.1582, 0.4717, 0.1582, 0.4717, 0.2032, 0.4854, 0.2032, 0.4854, 0.1582, 0.4717, 0.1582, 0.4717, 0.2032, 0.4854, 0.6562, 1.0, 0.6875, 1.0, 0.6875, 1.0, 0.6562, 1.0, 0.6562, 1.0, 0.6875, 1.0, 0.6875, 1.0, 0.6562, 1.0, 0.6562, 1.0, 0.6875, 1.0, 0.6875, 1.0, 0.6563, 1.0, 0.6563, 1.0, 0.6875, 1.0, 0.6875, 1.0, 0.6562, 1.0, 0.1875, 1.0, 0.2188, 1.0, 0.2188, 1.0, 0.1875, 1.0, 0.1875, 1.0, 0.2188, 1.0, 0.2188, 1.0, 0.1875, 1.0, 0.1875, 1.0, 0.2188, 1.0, 0.2188, 1.0, 0.1875, 1.0, 0.1875, 1.0, 0.2188, 1.0, 0.2188, 1.0, 0.1875, 1.0, 0.25, 0.01, 0.2968, 0.01461, 0.2968, 0.01461, 0.25, 0.01, 0.25, 0.01, 0.2968, 0.01461, 0.2968, 0.01461, 0.25, 0.01, 0.25, 0.01, 0.2968, 0.01461, 0.2968, 0.01461, 0.25, 0.01, 0.25, 0.01, 0.2968, 0.01461, 0.2968, 0.01461, 0.25, 0.01, 0.8125, 1.0, 0.8438, 1.0, 0.8438, 1.0, 0.8125, 1.0, 0.8125, 1.0, 0.8438, 1.0, 0.8438, 1.0, 0.8125, 1.0, 0.8125, 1.0, 0.8438, 1.0, 0.8438, 1.0, 0.8125, 1.0, 0.8125, 1.0, 0.8438, 1.0, 0.8438, 1.0, 0.8125, 1.0, 0.1582, 0.4717, 0.1167, 0.4496, 0.1167, 0.4496, 0.1582, 0.4717, 0.1582, 0.4717, 0.1167, 0.4496, 0.1167, 0.4496, 0.1582, 0.4717, 0.1582, 0.4717, 0.1167, 0.4496, 0.1167, 0.4496, 0.1582, 0.4717, 0.1582, 0.4717, 0.1167, 0.4496, 0.1167, 0.4496, 0.1582, 0.4717, 0.3438, 1.0, 0.375, 1.0, 0.375, 1.0, 0.3437, 1.0, 0.3437, 1.0, 0.375, 1.0, 0.375, 1.0, 0.3437, 1.0, 0.3437, 1.0, 0.375, 1.0, 0.375, 1.0, 0.3437, 1.0, 0.3437, 1.0, 0.375, 1.0, 0.375, 1.0, 0.3437, 1.0, 0.2968, 0.4854, 0.25, 0.49, 0.25, 0.49, 0.2968, 0.4854, 0.2968, 0.4854, 0.25, 0.49, 0.25, 0.49, 0.2968, 0.4854, 0.2968, 0.4854, 0.25, 0.49, 0.25, 0.49, 0.2968, 0.4854, 0.2968, 0.4854, 0.25, 0.49, 0.25, 0.49, 0.2968, 0.4854, 0.2968, 0.01461, 0.3418, 0.02827, 0.3418, 0.02827, 0.2968, 0.01461, 0.2968, 0.01461, 0.3418, 0.02827, 0.3418, 0.02827, 0.2968, 0.01461, 0.2968, 0.01461, 0.3418, 0.02827, 0.3418, 0.02827, 0.2968, 0.01461, 0.2968, 0.01461, 0.3418, 0.02827, 0.3418, 0.02827, 0.2968, 0.01461, 0.6875, 1.0, 0.7188, 1.0, 0.7188, 1.0, 0.6875, 1.0, 0.6875, 1.0, 0.7188, 1.0, 0.7188, 1.0, 0.6875, 1.0, 0.6875, 1.0, 0.7188, 1.0, 0.7188, 1.0, 0.6875, 1.0, 0.6875, 1.0, 0.7188, 1.0, 0.7188, 1.0, 0.6875, 1.0, 0.2188, 1.0, 0.25, 1.0, 0.25, 1.0, 0.2188, 1.0, 0.2188, 1.0, 0.25, 1.0, 0.25, 1.0, 0.2188, 1.0, 0.2188, 1.0, 0.25, 1.0, 0.25, 1.0, 0.2188, 1.0, 0.2188, 1.0, 0.25, 1.0, 0.25, 1.0, 0.2188, 1.0, 0.3418, 0.02827, 0.3833, 0.05045, 0.3833, 0.05045, 0.3418, 0.02827, 0.3418, 0.02827, 0.3833, 0.05045, 0.3833, 0.05045, 0.3418, 0.02827, 0.3418, 0.02827, 0.3833, 0.05045, 0.3833, 0.05045, 0.3418, 0.02827, 0.3418, 0.02827, 0.3833, 0.05045, 0.3833, 0.05045, 0.3418, 0.02827, 0.8438, 1.0, 0.875, 1.0, 0.875, 1.0, 0.8438, 1.0, 0.8438, 1.0, 0.875, 1.0, 0.875, 1.0, 0.8438, 1.0, 0.8438, 1.0, 0.875, 1.0, 0.875, 1.0, 0.8438, 1.0, 0.8438, 1.0, 0.875, 1.0, 0.875, 1.0, 0.8438, 1.0, 0.09375, 1.0, 0.125, 1.0, 0.125, 1.0, 0.09375, 1.0, 0.09375, 1.0, 0.125, 1.0, 0.125, 1.0, 0.09375, 1.0, 0.09375, 1.0, 0.125, 1.0, 0.125, 1.0, 0.09375, 1.0, 0.09375, 1.0, 0.125, 1.0, 0.125, 1.0, 0.09375, 1.0, 0.375, 1.0, 0.4062, 1.0, 0.4062, 1.0, 0.375, 1.0, 0.375, 1.0, 0.4062, 1.0, 0.4062, 1.0, 0.375, 1.0, 0.375, 1.0, 0.4062, 1.0, 0.4062, 1.0, 0.375, 1.0, 0.375, 1.0, 0.4062, 1.0, 0.4062, 1.0, 0.375, 1.0, 0.7188, 1.0, 0.75, 1.0, 0.75, 1.0, 0.7188, 1.0, 0.7188, 1.0, 0.75, 1.0, 0.75, 1.0, 0.7188, 1.0, 0.7188, 1.0, 0.75, 1.0, 0.75, 1.0, 0.7188, 1.0, 0.7188, 1.0, 0.75, 1.0, 0.75, 1.0, 0.7188, 1.0, 0.25, 1.0, 0.2812, 1.0, 0.2812, 1.0, 0.25, 1.0, 0.25, 1.0, 0.2812, 1.0, 0.2812, 1.0, 0.25, 1.0, 0.25, 1.0, 0.2812, 1.0, 0.2812, 1.0, 0.25, 1.0, 0.25, 1.0, 0.2812, 1.0, 0.2812, 1.0, 0.25, 1.0, 0.5938, 1.0, 0.625, 1.0, 0.625, 1.0, 0.5937, 1.0, 0.5937, 1.0, 0.625, 1.0, 0.625, 1.0, 0.5938, 1.0, 0.5938, 1.0, 0.625, 1.0, 0.625, 1.0, 0.5938, 1.0, 0.5938, 1.0, 0.625, 1.0, 0.625, 1.0, 0.5937, 1.0, 0.875, 1.0, 0.9062, 1.0, 0.9062, 1.0, 0.875, 1.0, 0.875, 1.0, 0.9062, 1.0, 0.9062, 1.0, 0.875, 1.0, 0.875, 1.0, 0.9062, 1.0, 0.9062, 1.0, 0.875, 1.0, 0.875, 1.0, 0.9062, 1.0, 0.9062, 1.0, 0.875, 1.0, 0.125, 1.0, 0.1562, 1.0, 0.1562, 1.0, 0.125, 1.0, 0.125, 1.0, 0.1562, 1.0, 0.1562, 1.0, 0.125, 1.0, 0.125, 1.0, 0.1562, 1.0, 0.1562, 1.0, 0.125, 1.0, 0.125, 1.0, 0.1562, 1.0, 0.1562, 1.0, 0.125, 1.0, 0.1167, 0.05045, 0.1582, 0.02827, 0.1582, 0.02827, 0.1167, 0.05045, 0.1167, 0.05045, 0.1582, 0.02827, 0.1582, 0.02827, 0.1167, 0.05045, 0.1167, 0.05045, 0.1582, 0.02827, 0.1582, 0.02827, 0.1167, 0.05045, 0.1167, 0.05045, 0.1582, 0.02827, 0.1582, 0.02827, 0.1167, 0.05045, 0.75, 1.0, 0.7812, 1.0, 0.7813, 1.0, 0.75, 1.0, 0.75, 1.0, 0.7813, 1.0, 0.7813, 1.0, 0.75, 1.0, 0.75, 1.0, 0.7813, 1.0, 0.7812, 1.0, 0.75, 1.0, 0.75, 1.0, 0.7812, 1.0, 0.7812, 1.0, 0.75, 1.0, 0.2812, 1.0, 0.3125, 1.0, 0.3125, 1.0, 0.2812, 1.0, 0.2812, 1.0, 0.3125, 1.0, 0.3125, 1.0, 0.2812, 1.0, 0.2812, 1.0, 0.3125, 1.0, 0.3125, 1.0, 0.2812, 1.0, 0.2812, 1.0, 0.3125, 1.0, 0.3125, 1.0, 0.2812, 1.0, 0.1582, 0.02827, 0.2032, 0.01461, 0.2032, 0.01461, 0.1582, 0.02827, 0.1582, 0.02827, 0.2032, 0.01461, 0.2032, 0.01461, 0.1582, 0.02827, 0.1582, 0.02827, 0.2032, 0.01461, 0.2032, 0.01461, 0.1582, 0.02827, 0.1582, 0.02827, 0.2032, 0.01461, 0.2032, 0.01461, 0.1582, 0.02827, 0.25, 0.49, 0.2032, 0.4854, 0.2032, 0.4854, 0.25, 0.49, 0.25, 0.49, 0.2032, 0.4854, 0.2032, 0.4854, 0.25, 0.49, 0.25, 0.49, 0.2032, 0.4854, 0.2032, 0.4854, 0.25, 0.49, 0.25, 0.49, 0.2032, 0.4854, 0.2032, 0.4854, 0.25, 0.49, 0.625, 1.0, 0.6562, 1.0, 0.6562, 1.0, 0.625, 1.0, 0.625, 1.0, 0.6562, 1.0, 0.6562, 1.0, 0.625, 1.0, 0.625, 1.0, 0.6562, 1.0, 0.6563, 1.0, 0.625, 1.0, 0.625, 1.0, 0.6563, 1.0, 0.6562, 1.0, 0.625, 1.0, 0.3833, 0.4496, 0.3418, 0.4717, 0.3418, 0.4717, 0.3833, 0.4496, 0.3833, 0.4496, 0.3418, 0.4717, 0.3418, 0.4717, 0.3833, 0.4496, 0.3833, 0.4496, 0.3418, 0.4717, 0.3418, 0.4717, 0.3833, 0.4496, 0.3833, 0.4496, 0.3418, 0.4717, 0.3418, 0.4717, 0.3833, 0.4496, 0.1562, 1.0, 0.1875, 1.0, 0.1875, 1.0, 0.1562, 1.0, 0.1562, 1.0, 0.1875, 1.0, 0.1875, 1.0, 0.1562, 1.0, 0.1562, 1.0, 0.1875, 1.0, 0.1875, 1.0, 0.1562, 1.0, 0.1562, 1.0, 0.1875, 1.0, 0.1875, 1.0, 0.1562, 1.0, 0.2032, 0.01461, 0.25, 0.01, 0.25, 0.01, 0.2032, 0.01461, 0.2032, 0.01461, 0.25, 0.01, 0.25, 0.01, 0.2032, 0.01461, 0.2032, 0.01461, 0.25, 0.01, 0.25, 0.01, 0.2032, 0.01461, 0.2032, 0.01461, 0.25, 0.01, 0.25, 0.01, 0.2032, 0.01461, 0.7812, 1.0, 0.8125, 1.0, 0.8125, 1.0, 0.7813, 1.0, 0.7813, 1.0, 0.8125, 1.0, 0.8125, 1.0, 0.7813, 1.0, 0.7813, 1.0, 0.8125, 1.0, 0.8125, 1.0, 0.7812, 1.0, 0.7812, 1.0, 0.8125, 1.0, 0.8125, 1.0, 0.7812, 1.0, 0.3125, 1.0, 0.3438, 1.0, 0.3437, 1.0, 0.3125, 1.0, 0.3125, 1.0, 0.3437, 1.0, 0.3437, 1.0, 0.3125, 1.0, 0.3125, 1.0, 0.3437, 1.0, 0.3437, 1.0, 0.3125, 1.0, 0.3125, 1.0, 0.3437, 1.0, 0.3437, 1.0, 0.3125, 1.0, 0.3418, 0.4717, 0.2968, 0.4854, 0.3418, 0.4717, 0.7032, 0.4854, 0.75, 0.49, 0.7968, 0.4854, 0.8418, 0.4717, 0.8833, 0.4496, 0.9197, 0.4197, 0.9496, 0.3833, 0.9717, 0.3418, 0.9854, 0.2968, 0.8469, 0.2693, 0.8413, 0.2878, 0.8322, 0.3049, 0.8199, 0.3199, 0.8049, 0.3322, 0.7878, 0.3413, 0.7693, 0.3469, 0.75, 0.3488, 0.7307, 0.3469, 0.7122, 0.3413, 0.6951, 0.3322, 0.6801, 0.3199, 0.6678, 0.3049, 0.6587, 0.2878, 0.6531, 0.2693, 0.6512, 0.25, 0.6531, 0.2307, 0.5146, 0.2032, 0.51, 0.25, 0.5146, 0.2968, 0.5283, 0.3418, 0.5504, 0.3833, 0.5803, 0.4197, 0.6167, 0.4496, 0.6582, 0.4717, 0.8469, 0.2693, 0.9854, 0.2968, 0.99, 0.25, 0.9854, 0.2032, 0.9717, 0.1582, 0.9496, 0.1167, 0.9197, 0.08029, 0.8833, 0.05045, 0.8418, 0.02827, 0.7968, 0.01461, 0.75, 0.01, 0.7032, 0.01461, 0.6582, 0.02827, 0.6167, 0.05045, 0.5803, 0.08029, 0.5504, 0.1167, 0.5283, 0.1582, 0.5146, 0.2032, 0.6531, 0.2307, 0.6587, 0.2122, 0.6678, 0.1951, 0.6801, 0.1801, 0.6951, 0.1678, 0.7122, 0.1587, 0.7307, 0.1531, 0.75, 0.1512, 0.7693, 0.1531, 0.7878, 0.1587, 0.8049, 0.1678, 0.8199, 0.1801, 0.8322, 0.1951, 0.8413, 0.2122, 0.8469, 0.2307, 0.8488, 0.25, 0.6582, 0.4717, 0.7032, 0.4854, 0.7032, 0.4854, 0.6582, 0.4717, 0.7968, 0.4854, 0.8418, 0.4717, 0.8418, 0.4717, 0.7968, 0.4854, 0.75, 0.01, 0.7032, 0.01461, 0.7032, 0.01461, 0.75, 0.01, 0.7032, 0.4854, 0.75, 0.49, 0.75, 0.49, 0.7032, 0.4854, 0.7032, 0.01461, 0.6582, 0.02827, 0.6582, 0.02827, 0.7032, 0.01461, 0.8418, 0.02827, 0.7968, 0.01461, 0.7968, 0.01461, 0.8418, 0.02827, 0.75, 0.49, 0.7968, 0.4854, 0.7968, 0.4854, 0.75, 0.49, 0.9062, 0.5, 0.8418, 0.4717, 0.8418, 0.4717, 0.3418, 0.4717, 0.3833, 0.4496, 0.8413, 0.2122, 0.8322, 0.1951, 0.8322, 0.1951, 0.8413, 0.2122, 0.6531, 0.2307, 0.6512, 0.25, 0.6512, 0.25, 0.6531, 0.2307, 0.6678, 0.1951, 0.6587, 0.2122, 0.6587, 0.2122, 0.6678, 0.1951, 0.8049, 0.3322, 0.8199, 0.3199, 0.8199, 0.3199, 0.8049, 0.3322, 0.6587, 0.2878, 0.6678, 0.3049, 0.6678, 0.3049, 0.6587, 0.2878, 0.6531, 0.2693, 0.6587, 0.2878, 0.6587, 0.2878, 0.6531, 0.2693, 0.8322, 0.1951, 0.8199, 0.1801, 0.8199, 0.1801, 0.8322, 0.1951, 0.6678, 0.3049, 0.6801, 0.3199, 0.6801, 0.3199, 0.6678, 0.3049, 0.7693, 0.1531, 0.75, 0.1512, 0.75, 0.1512, 0.7693, 0.1531, 0.6951, 0.3322, 0.7122, 0.3413, 0.7122, 0.3413, 0.6951, 0.3322, 0.6512, 0.25, 0.6531, 0.2693, 0.6531, 0.2693, 0.6512, 0.25, 0.7307, 0.1531, 0.7122, 0.1587, 0.7122, 0.1587, 0.7307, 0.1531, 0.7122, 0.3413, 0.7307, 0.3469, 0.7307, 0.3469, 0.7122, 0.3413, 0.6587, 0.2122, 0.6531, 0.2307, 0.6531, 0.2307, 0.6587, 0.2122, 0.7878, 0.1587, 0.7693, 0.1531, 0.7693, 0.1531, 0.7878, 0.1587, 0.75, 0.3488, 0.7693, 0.3469, 0.7693, 0.3469, 0.75, 0.3488, 0.7307, 0.3469, 0.75, 0.3488, 0.75, 0.3488, 0.7307, 0.3469, 0.6801, 0.1801, 0.6678, 0.1951, 0.6678, 0.1951, 0.6801, 0.1801, 0.7122, 0.1587, 0.6951, 0.1678, 0.6951, 0.1678, 0.7122, 0.1587, 0.8199, 0.1801, 0.8049, 0.1678, 0.8049, 0.1678, 0.8199, 0.1801, 0.6801, 0.3199, 0.6951, 0.3322, 0.6951, 0.3322, 0.6801, 0.3199, 0.6951, 0.1678, 0.6801, 0.1801, 0.6801, 0.1801, 0.6951, 0.1678, 0.8322, 0.3049, 0.8413, 0.2878, 0.8413, 0.2878, 0.8322, 0.3049, 0.8049, 0.1678, 0.7878, 0.1587, 0.7878, 0.1587, 0.8049, 0.1678, 0.7693, 0.3469, 0.7878, 0.3413, 0.7878, 0.3413, 0.7693, 0.3469, 0.75, 0.1512, 0.7307, 0.1531, 0.7307, 0.1531, 0.75, 0.1512, 0.8199, 0.3199, 0.8322, 0.3049, 0.8322, 0.3049, 0.8199, 0.3199, 0.7878, 0.3413, 0.8049, 0.3322, 0.8049, 0.3322, 0.7878, 0.3413, 0.8469, 0.2693, 0.8488, 0.25, 0.8488, 0.25, 0.8469, 0.2693, 0.8488, 0.25, 0.8469, 0.2307, 0.8469, 0.2307, 0.8488, 0.25, 0.8413, 0.2878, 0.8469, 0.2693, 0.8469, 0.2693, 0.8413, 0.2878, 0.8469, 0.2307, 0.8413, 0.2122, 0.8413, 0.2122, 0.8469, 0.2307, 0.75, 0.1512, 0.7307, 0.1531, 0.7122, 0.1587, 0.6951, 0.1678, 0.6801, 0.1801, 0.6678, 0.1951, 0.6587, 0.2122, 0.6531, 0.2307, 0.6512, 0.25, 0.6531, 0.2693, 0.6587, 0.2878, 0.6678, 0.3049, 0.6801, 0.3199, 0.6951, 0.3322, 0.7122, 0.3413, 0.7307, 0.3469, 0.75, 0.3488, 0.7693, 0.3469, 0.7878, 0.3413, 0.8049, 0.3322, 0.8199, 0.3199, 0.8322, 0.3049, 0.8413, 0.2878, 0.8469, 0.2693, 0.8488, 0.25, 0.8469, 0.2307, 0.8413, 0.2122, 0.8322, 0.1951, 0.8199, 0.1801, 0.8049, 0.1678, 0.7878, 0.1587, 0.7693, 0.1531])
me_cilindro_001.materials.append(mat_metal)
me_cilindro_001.materials.append(mat_material_008)
me_cilindro_001.use_remesh_fix_poles = True
me_cilindro_001.use_remesh_preserve_attributes = False
me_cilindro_001.update()

# ---- objects
ob_hacha = bpy.data.objects.new('Hacha', me_cilindro_001)

# ---- transforms, parenting, visibility, modifiers, constraints
ob_hacha.location = (0.0, 0.0, 0.0)
ob_hacha.delta_scale = (0.049, 0.049, 1.4)

# ---- collection membership
col_collection.objects.link(ob_hacha)

# ---- scene / render settings (as saved in the file)
scene.frame_start = 1; scene.frame_end = 250; scene.frame_set(1)
scene.render.engine = 'BLENDER_EEVEE_NEXT'
scene.cycles.sampling_pattern = 'TABULATED_SOBOL'
scene.cycles.use_light_tree = False
scene.view_settings.view_transform = 'Filmic'
bpy.context.view_layer.update()

# ---- added for rendering (the .blend has no active camera and no usable light): camera, sun
cam_auto = bpy.data.cameras.new('AutoCamera')
cam_auto.lens = 50.0
cam_auto.sensor_width = 36.0
cam_auto.clip_end = 1000.0
ob_auto_camera = bpy.data.objects.new('AutoCamera', cam_auto)
scene.collection.objects.link(ob_auto_camera)
ob_auto_camera.location = (3.00158, -3.60189, 2.69701)
ob_auto_camera.rotation_euler = (1.09748, -7.21219e-08, 0.694738)
scene.camera = ob_auto_camera
light_auto_sun = bpy.data.lights.new('AutoSun', 'SUN')
light_auto_sun.energy = 3.0
light_auto_sun.angle = 0.0523599
ob_auto_sun = bpy.data.objects.new('AutoSun', light_auto_sun)
scene.collection.objects.link(ob_auto_sun)
ob_auto_sun.rotation_euler = (0.872665, 0.174533, 0.523599)
bpy.context.view_layer.update()
